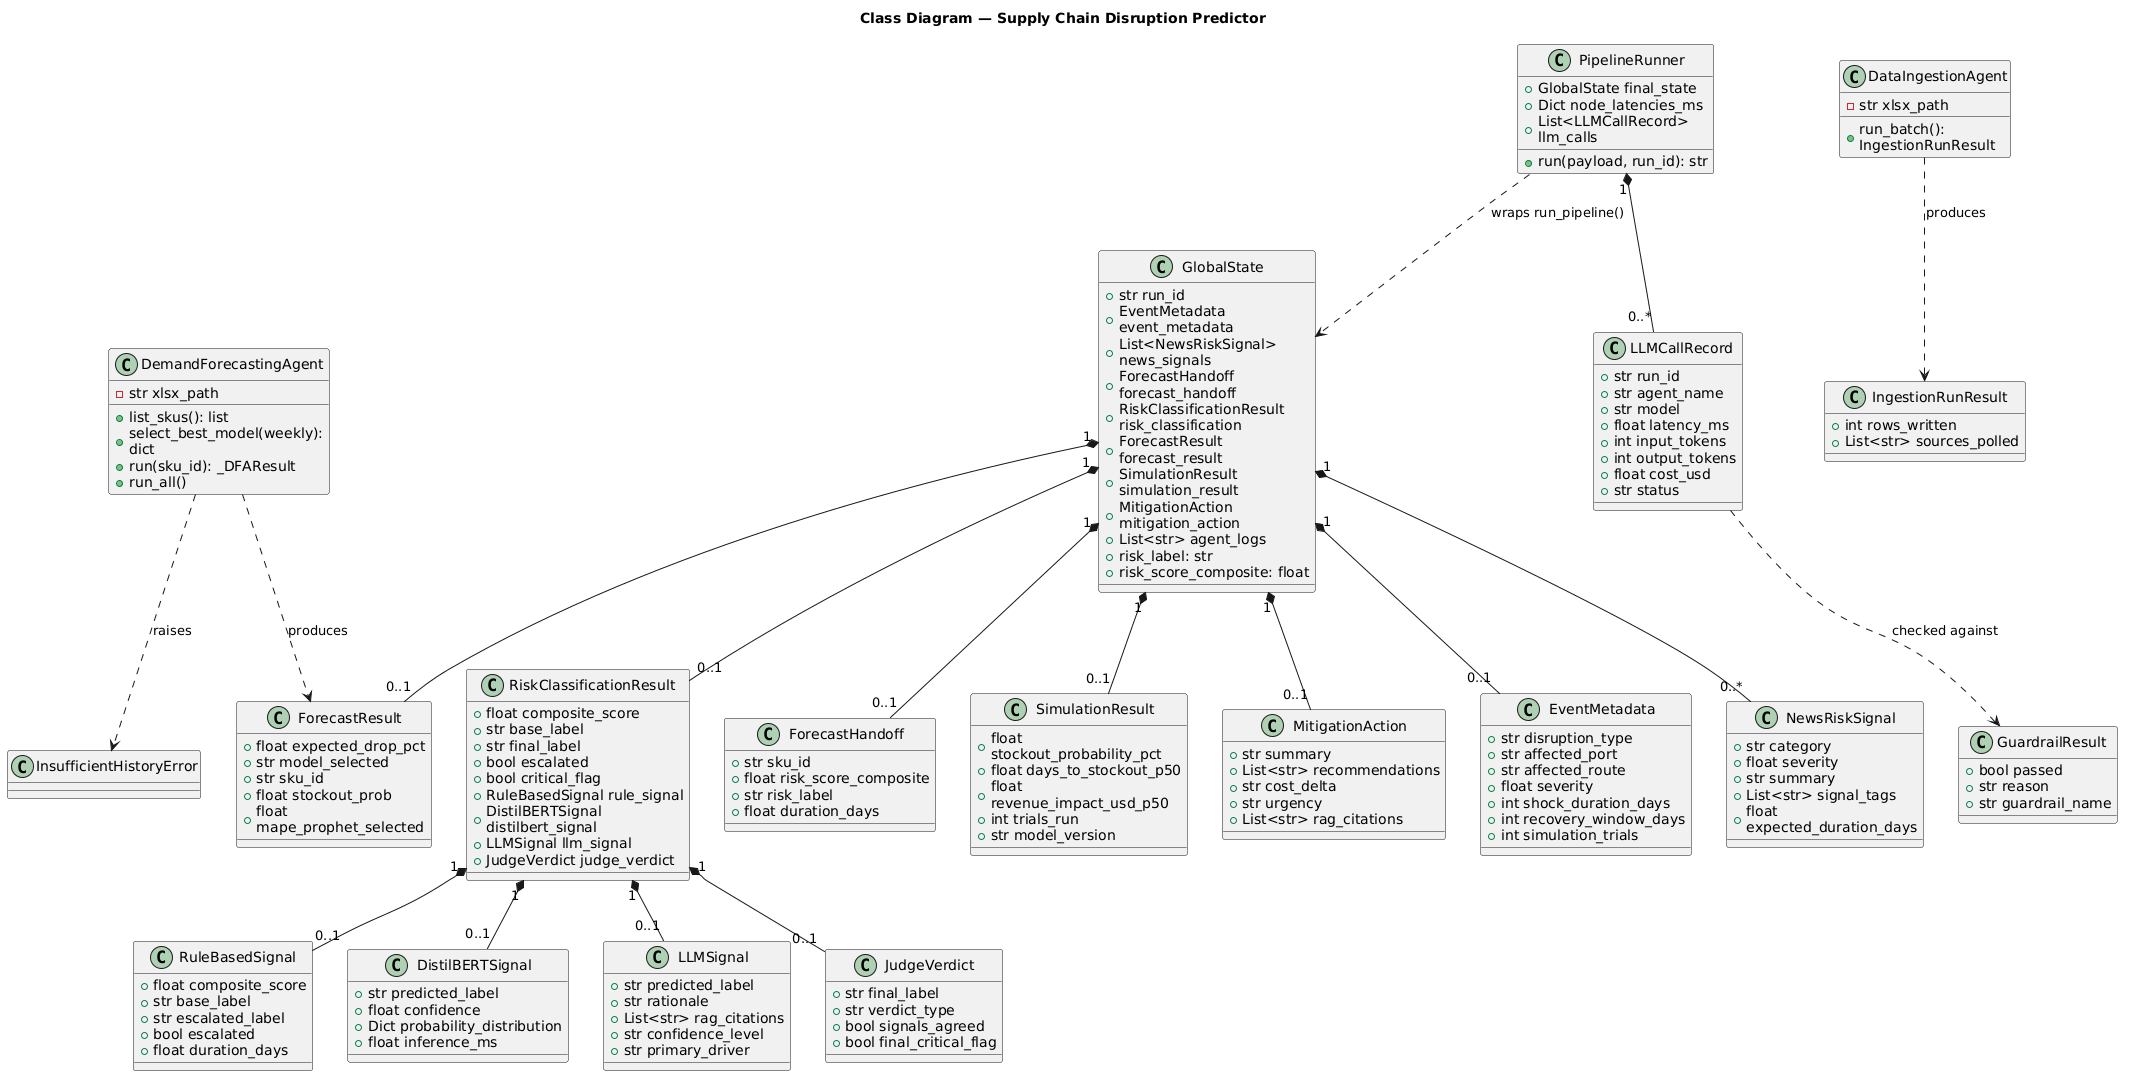

The diagram above was rendered by PlantUML. Its source (embedded in the PNG):
@startuml
title Class Diagram — Supply Chain Disruption Predictor

skinparam wrapWidth 200

class GlobalState {
  +str run_id
  +EventMetadata event_metadata
  +List<NewsRiskSignal> news_signals
  +ForecastHandoff forecast_handoff
  +RiskClassificationResult risk_classification
  +ForecastResult forecast_result
  +SimulationResult simulation_result
  +MitigationAction mitigation_action
  +List<str> agent_logs
  +risk_label: str
  +risk_score_composite: float
}

class EventMetadata {
  +str disruption_type
  +str affected_port
  +str affected_route
  +float severity
  +int shock_duration_days
  +int recovery_window_days
  +int simulation_trials
}

class NewsRiskSignal {
  +str category
  +float severity
  +str summary
  +List<str> signal_tags
  +float expected_duration_days
}

class RuleBasedSignal {
  +float composite_score
  +str base_label
  +str escalated_label
  +bool escalated
  +float duration_days
}

class DistilBERTSignal {
  +str predicted_label
  +float confidence
  +Dict probability_distribution
  +float inference_ms
}

class LLMSignal {
  +str predicted_label
  +str rationale
  +List<str> rag_citations
  +str confidence_level
  +str primary_driver
}

class JudgeVerdict {
  +str final_label
  +str verdict_type
  +bool signals_agreed
  +bool final_critical_flag
}

class RiskClassificationResult {
  +float composite_score
  +str base_label
  +str final_label
  +bool escalated
  +bool critical_flag
  +RuleBasedSignal rule_signal
  +DistilBERTSignal distilbert_signal
  +LLMSignal llm_signal
  +JudgeVerdict judge_verdict
}

class ForecastHandoff {
  +str sku_id
  +float risk_score_composite
  +str risk_label
  +float duration_days
}

class ForecastResult {
  +float expected_drop_pct
  +str model_selected
  +str sku_id
  +float stockout_prob
  +float mape_prophet_selected
}

class SimulationResult {
  +float stockout_probability_pct
  +float days_to_stockout_p50
  +float revenue_impact_usd_p50
  +int trials_run
  +str model_version
}

class MitigationAction {
  +str summary
  +List<str> recommendations
  +str cost_delta
  +str urgency
  +List<str> rag_citations
}

class DataIngestionAgent {
  -str xlsx_path
  +run_batch(): IngestionRunResult
}

class IngestionRunResult {
  +int rows_written
  +List<str> sources_polled
}

class DemandForecastingAgent {
  -str xlsx_path
  +list_skus(): list
  +select_best_model(weekly): dict
  +run(sku_id): _DFAResult
  +run_all()
}

class InsufficientHistoryError

class GuardrailResult {
  +bool passed
  +str reason
  +str guardrail_name
}

class LLMCallRecord {
  +str run_id
  +str agent_name
  +str model
  +float latency_ms
  +int input_tokens
  +int output_tokens
  +float cost_usd
  +str status
}

class PipelineRunner {
  +GlobalState final_state
  +Dict node_latencies_ms
  +List<LLMCallRecord> llm_calls
  +run(payload, run_id): str
}

GlobalState "1" *-- "0..1" EventMetadata
GlobalState "1" *-- "0..*" NewsRiskSignal
GlobalState "1" *-- "0..1" ForecastHandoff
GlobalState "1" *-- "0..1" RiskClassificationResult
GlobalState "1" *-- "0..1" ForecastResult
GlobalState "1" *-- "0..1" SimulationResult
GlobalState "1" *-- "0..1" MitigationAction
RiskClassificationResult "1" *-- "0..1" RuleBasedSignal
RiskClassificationResult "1" *-- "0..1" DistilBERTSignal
RiskClassificationResult "1" *-- "0..1" LLMSignal
RiskClassificationResult "1" *-- "0..1" JudgeVerdict
DataIngestionAgent ..> IngestionRunResult : produces
DemandForecastingAgent ..> ForecastResult : produces
DemandForecastingAgent ..> InsufficientHistoryError : raises
PipelineRunner "1" *-- "0..*" LLMCallRecord
PipelineRunner ..> GlobalState : wraps run_pipeline()
LLMCallRecord ..> GuardrailResult : checked against
@enduml